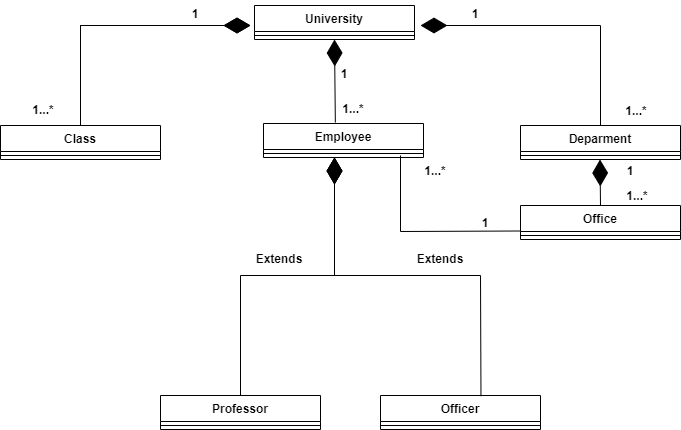

The diagram above was exported from draw.io. Its source (the exported page's mxGraphModel, read from the mxfile embedded in the PNG):
<mxGraphModel dx="1038" dy="579" grid="1" gridSize="10" guides="1" tooltips="1" connect="1" arrows="1" fold="1" page="1" pageScale="1" pageWidth="827" pageHeight="1169" math="0" shadow="0">
  <root>
    <mxCell id="0" />
    <mxCell id="1" parent="0" />
    <mxCell id="A69hCcQCzWyus0dB0W-F-2" value="University" style="swimlane;fontStyle=1;align=center;verticalAlign=top;childLayout=stackLayout;horizontal=1;startSize=26;horizontalStack=0;resizeParent=1;resizeParentMax=0;resizeLast=0;collapsible=1;marginBottom=0;" vertex="1" parent="1">
      <mxGeometry x="334" y="10" width="160" height="34" as="geometry" />
    </mxCell>
    <mxCell id="A69hCcQCzWyus0dB0W-F-4" value="" style="line;strokeWidth=1;fillColor=none;align=left;verticalAlign=middle;spacingTop=-1;spacingLeft=3;spacingRight=3;rotatable=0;labelPosition=right;points=[];portConstraint=eastwest;strokeColor=inherit;" vertex="1" parent="A69hCcQCzWyus0dB0W-F-2">
      <mxGeometry y="26" width="160" height="8" as="geometry" />
    </mxCell>
    <mxCell id="A69hCcQCzWyus0dB0W-F-6" value="Class" style="swimlane;fontStyle=1;align=center;verticalAlign=top;childLayout=stackLayout;horizontal=1;startSize=26;horizontalStack=0;resizeParent=1;resizeParentMax=0;resizeLast=0;collapsible=1;marginBottom=0;" vertex="1" parent="1">
      <mxGeometry x="80" y="130" width="160" height="34" as="geometry" />
    </mxCell>
    <mxCell id="A69hCcQCzWyus0dB0W-F-8" value="" style="line;strokeWidth=1;fillColor=none;align=left;verticalAlign=middle;spacingTop=-1;spacingLeft=3;spacingRight=3;rotatable=0;labelPosition=right;points=[];portConstraint=eastwest;strokeColor=inherit;" vertex="1" parent="A69hCcQCzWyus0dB0W-F-6">
      <mxGeometry y="26" width="160" height="8" as="geometry" />
    </mxCell>
    <mxCell id="A69hCcQCzWyus0dB0W-F-10" value="Employee" style="swimlane;fontStyle=1;align=center;verticalAlign=top;childLayout=stackLayout;horizontal=1;startSize=26;horizontalStack=0;resizeParent=1;resizeParentMax=0;resizeLast=0;collapsible=1;marginBottom=0;" vertex="1" parent="1">
      <mxGeometry x="343" y="128" width="160" height="34" as="geometry" />
    </mxCell>
    <mxCell id="A69hCcQCzWyus0dB0W-F-11" value="" style="line;strokeWidth=1;fillColor=none;align=left;verticalAlign=middle;spacingTop=-1;spacingLeft=3;spacingRight=3;rotatable=0;labelPosition=right;points=[];portConstraint=eastwest;strokeColor=inherit;" vertex="1" parent="A69hCcQCzWyus0dB0W-F-10">
      <mxGeometry y="26" width="160" height="8" as="geometry" />
    </mxCell>
    <mxCell id="A69hCcQCzWyus0dB0W-F-12" value="Deparment" style="swimlane;fontStyle=1;align=center;verticalAlign=top;childLayout=stackLayout;horizontal=1;startSize=26;horizontalStack=0;resizeParent=1;resizeParentMax=0;resizeLast=0;collapsible=1;marginBottom=0;" vertex="1" parent="1">
      <mxGeometry x="600" y="130" width="160" height="34" as="geometry" />
    </mxCell>
    <mxCell id="A69hCcQCzWyus0dB0W-F-13" value="" style="line;strokeWidth=1;fillColor=none;align=left;verticalAlign=middle;spacingTop=-1;spacingLeft=3;spacingRight=3;rotatable=0;labelPosition=right;points=[];portConstraint=eastwest;strokeColor=inherit;" vertex="1" parent="A69hCcQCzWyus0dB0W-F-12">
      <mxGeometry y="26" width="160" height="8" as="geometry" />
    </mxCell>
    <mxCell id="A69hCcQCzWyus0dB0W-F-15" value="" style="endArrow=diamondThin;endFill=1;endSize=24;html=1;rounded=0;exitX=0.5;exitY=0;exitDx=0;exitDy=0;" edge="1" parent="1" source="A69hCcQCzWyus0dB0W-F-6">
      <mxGeometry width="160" relative="1" as="geometry">
        <mxPoint x="170" y="30" as="sourcePoint" />
        <mxPoint x="330" y="30" as="targetPoint" />
        <Array as="points">
          <mxPoint x="160" y="30" />
        </Array>
      </mxGeometry>
    </mxCell>
    <mxCell id="A69hCcQCzWyus0dB0W-F-16" value="" style="endArrow=diamondThin;endFill=1;endSize=24;html=1;rounded=0;exitX=0.5;exitY=0;exitDx=0;exitDy=0;" edge="1" parent="1" source="A69hCcQCzWyus0dB0W-F-6">
      <mxGeometry width="160" relative="1" as="geometry">
        <mxPoint x="160" y="130" as="sourcePoint" />
        <mxPoint x="330" y="30" as="targetPoint" />
        <Array as="points">
          <mxPoint x="160" y="80" />
          <mxPoint x="160" y="30" />
        </Array>
      </mxGeometry>
    </mxCell>
    <mxCell id="A69hCcQCzWyus0dB0W-F-17" value="" style="endArrow=diamondThin;endFill=1;endSize=24;html=1;rounded=0;exitX=0.5;exitY=0;exitDx=0;exitDy=0;" edge="1" parent="1" source="A69hCcQCzWyus0dB0W-F-12">
      <mxGeometry width="160" relative="1" as="geometry">
        <mxPoint x="580" y="90" as="sourcePoint" />
        <mxPoint x="500" y="30" as="targetPoint" />
        <Array as="points">
          <mxPoint x="680" y="30" />
        </Array>
      </mxGeometry>
    </mxCell>
    <mxCell id="A69hCcQCzWyus0dB0W-F-18" value="" style="endArrow=diamondThin;endFill=1;endSize=24;html=1;rounded=0;exitX=0.449;exitY=-0.029;exitDx=0;exitDy=0;exitPerimeter=0;" edge="1" parent="1" source="A69hCcQCzWyus0dB0W-F-10">
      <mxGeometry width="160" relative="1" as="geometry">
        <mxPoint x="414" y="120" as="sourcePoint" />
        <mxPoint x="414" y="44" as="targetPoint" />
      </mxGeometry>
    </mxCell>
    <mxCell id="A69hCcQCzWyus0dB0W-F-19" value="" style="endArrow=diamondThin;endFill=1;endSize=24;html=1;rounded=0;startArrow=none;exitX=0.47;exitY=0.225;exitDx=0;exitDy=0;exitPerimeter=0;" edge="1" parent="1">
      <mxGeometry width="160" relative="1" as="geometry">
        <mxPoint x="414" y="264.04999999999995" as="sourcePoint" />
        <mxPoint x="414" y="162" as="targetPoint" />
      </mxGeometry>
    </mxCell>
    <mxCell id="A69hCcQCzWyus0dB0W-F-35" value="Professor" style="swimlane;fontStyle=1;align=center;verticalAlign=top;childLayout=stackLayout;horizontal=1;startSize=26;horizontalStack=0;resizeParent=1;resizeParentMax=0;resizeLast=0;collapsible=1;marginBottom=0;" vertex="1" parent="1">
      <mxGeometry x="240" y="400" width="160" height="34" as="geometry" />
    </mxCell>
    <mxCell id="A69hCcQCzWyus0dB0W-F-37" value="" style="line;strokeWidth=1;fillColor=none;align=left;verticalAlign=middle;spacingTop=-1;spacingLeft=3;spacingRight=3;rotatable=0;labelPosition=right;points=[];portConstraint=eastwest;strokeColor=inherit;" vertex="1" parent="A69hCcQCzWyus0dB0W-F-35">
      <mxGeometry y="26" width="160" height="8" as="geometry" />
    </mxCell>
    <mxCell id="A69hCcQCzWyus0dB0W-F-39" value="Officer" style="swimlane;fontStyle=1;align=center;verticalAlign=top;childLayout=stackLayout;horizontal=1;startSize=26;horizontalStack=0;resizeParent=1;resizeParentMax=0;resizeLast=0;collapsible=1;marginBottom=0;" vertex="1" parent="1">
      <mxGeometry x="460" y="400" width="160" height="34" as="geometry" />
    </mxCell>
    <mxCell id="A69hCcQCzWyus0dB0W-F-40" value="" style="line;strokeWidth=1;fillColor=none;align=left;verticalAlign=middle;spacingTop=-1;spacingLeft=3;spacingRight=3;rotatable=0;labelPosition=right;points=[];portConstraint=eastwest;strokeColor=inherit;" vertex="1" parent="A69hCcQCzWyus0dB0W-F-39">
      <mxGeometry y="26" width="160" height="8" as="geometry" />
    </mxCell>
    <mxCell id="A69hCcQCzWyus0dB0W-F-41" value="Office" style="swimlane;fontStyle=1;align=center;verticalAlign=top;childLayout=stackLayout;horizontal=1;startSize=26;horizontalStack=0;resizeParent=1;resizeParentMax=0;resizeLast=0;collapsible=1;marginBottom=0;" vertex="1" parent="1">
      <mxGeometry x="600" y="210" width="160" height="34" as="geometry" />
    </mxCell>
    <mxCell id="A69hCcQCzWyus0dB0W-F-50" value="" style="endArrow=diamondThin;endFill=1;endSize=24;html=1;rounded=0;" edge="1" parent="A69hCcQCzWyus0dB0W-F-41">
      <mxGeometry width="160" relative="1" as="geometry">
        <mxPoint x="80" as="sourcePoint" />
        <mxPoint x="79.5" y="-46" as="targetPoint" />
      </mxGeometry>
    </mxCell>
    <mxCell id="A69hCcQCzWyus0dB0W-F-42" value="" style="line;strokeWidth=1;fillColor=none;align=left;verticalAlign=middle;spacingTop=-1;spacingLeft=3;spacingRight=3;rotatable=0;labelPosition=right;points=[];portConstraint=eastwest;strokeColor=inherit;" vertex="1" parent="A69hCcQCzWyus0dB0W-F-41">
      <mxGeometry y="26" width="160" height="8" as="geometry" />
    </mxCell>
    <mxCell id="A69hCcQCzWyus0dB0W-F-46" value="" style="endArrow=none;html=1;rounded=0;entryX=0;entryY=0.75;entryDx=0;entryDy=0;" edge="1" parent="1" target="A69hCcQCzWyus0dB0W-F-41">
      <mxGeometry width="50" height="50" relative="1" as="geometry">
        <mxPoint x="480" y="160" as="sourcePoint" />
        <mxPoint x="580" y="240" as="targetPoint" />
        <Array as="points">
          <mxPoint x="480" y="236" />
        </Array>
      </mxGeometry>
    </mxCell>
    <mxCell id="A69hCcQCzWyus0dB0W-F-47" value="" style="endArrow=diamondThin;endFill=1;endSize=24;html=1;rounded=0;startArrow=none;exitX=0.47;exitY=0.225;exitDx=0;exitDy=0;exitPerimeter=0;" edge="1" parent="1">
      <mxGeometry width="160" relative="1" as="geometry">
        <mxPoint x="414" y="264.04999999999995" as="sourcePoint" />
        <mxPoint x="414" y="162" as="targetPoint" />
        <Array as="points">
          <mxPoint x="414" y="230" />
        </Array>
      </mxGeometry>
    </mxCell>
    <mxCell id="A69hCcQCzWyus0dB0W-F-48" value="" style="endArrow=diamondThin;endFill=1;endSize=24;html=1;rounded=0;startArrow=none;" edge="1" parent="1">
      <mxGeometry width="160" relative="1" as="geometry">
        <mxPoint x="414" y="280" as="sourcePoint" />
        <mxPoint x="414" y="162" as="targetPoint" />
        <Array as="points">
          <mxPoint x="414" y="230" />
          <mxPoint x="414" y="210" />
        </Array>
      </mxGeometry>
    </mxCell>
    <mxCell id="A69hCcQCzWyus0dB0W-F-49" value="" style="endArrow=none;html=1;rounded=0;exitX=0.5;exitY=0;exitDx=0;exitDy=0;entryX=0.628;entryY=0.018;entryDx=0;entryDy=0;entryPerimeter=0;" edge="1" parent="1" source="A69hCcQCzWyus0dB0W-F-35" target="A69hCcQCzWyus0dB0W-F-39">
      <mxGeometry width="50" height="50" relative="1" as="geometry">
        <mxPoint x="320" y="280" as="sourcePoint" />
        <mxPoint x="560" y="390" as="targetPoint" />
        <Array as="points">
          <mxPoint x="320" y="280" />
          <mxPoint x="560" y="280" />
        </Array>
      </mxGeometry>
    </mxCell>
    <mxCell id="A69hCcQCzWyus0dB0W-F-51" value="Extends" style="text;align=center;fontStyle=1;verticalAlign=middle;spacingLeft=3;spacingRight=3;strokeColor=none;rotatable=0;points=[[0,0.5],[1,0.5]];portConstraint=eastwest;" vertex="1" parent="1">
      <mxGeometry x="480" y="250" width="80" height="26" as="geometry" />
    </mxCell>
    <mxCell id="A69hCcQCzWyus0dB0W-F-52" value="Extends" style="text;align=center;fontStyle=1;verticalAlign=middle;spacingLeft=3;spacingRight=3;strokeColor=none;rotatable=0;points=[[0,0.5],[1,0.5]];portConstraint=eastwest;" vertex="1" parent="1">
      <mxGeometry x="319" y="250" width="80" height="26" as="geometry" />
    </mxCell>
    <mxCell id="A69hCcQCzWyus0dB0W-F-53" value="1...*" style="text;align=center;fontStyle=1;verticalAlign=middle;spacingLeft=3;spacingRight=3;strokeColor=none;rotatable=0;points=[[0,0.5],[1,0.5]];portConstraint=eastwest;" vertex="1" parent="1">
      <mxGeometry x="88" y="101" width="70" height="26" as="geometry" />
    </mxCell>
    <mxCell id="A69hCcQCzWyus0dB0W-F-54" value="1...*" style="text;align=center;fontStyle=1;verticalAlign=middle;spacingLeft=3;spacingRight=3;strokeColor=none;rotatable=0;points=[[0,0.5],[1,0.5]];portConstraint=eastwest;" vertex="1" parent="1">
      <mxGeometry x="398" y="100" width="70" height="26" as="geometry" />
    </mxCell>
    <mxCell id="A69hCcQCzWyus0dB0W-F-55" value="1...*" style="text;align=center;fontStyle=1;verticalAlign=middle;spacingLeft=3;spacingRight=3;strokeColor=none;rotatable=0;points=[[0,0.5],[1,0.5]];portConstraint=eastwest;" vertex="1" parent="1">
      <mxGeometry x="681" y="102" width="70" height="26" as="geometry" />
    </mxCell>
    <mxCell id="A69hCcQCzWyus0dB0W-F-56" value="1...*" style="text;align=center;fontStyle=1;verticalAlign=middle;spacingLeft=3;spacingRight=3;strokeColor=none;rotatable=0;points=[[0,0.5],[1,0.5]];portConstraint=eastwest;" vertex="1" parent="1">
      <mxGeometry x="480" y="162" width="70" height="26" as="geometry" />
    </mxCell>
    <mxCell id="A69hCcQCzWyus0dB0W-F-57" value="1...*" style="text;align=center;fontStyle=1;verticalAlign=middle;spacingLeft=3;spacingRight=3;strokeColor=none;rotatable=0;points=[[0,0.5],[1,0.5]];portConstraint=eastwest;" vertex="1" parent="1">
      <mxGeometry x="682" y="192" width="70" height="16" as="geometry" />
    </mxCell>
    <mxCell id="A69hCcQCzWyus0dB0W-F-58" value="1" style="text;align=center;fontStyle=1;verticalAlign=middle;spacingLeft=3;spacingRight=3;strokeColor=none;rotatable=0;points=[[0,0.5],[1,0.5]];portConstraint=eastwest;" vertex="1" parent="1">
      <mxGeometry x="675" y="167" width="70" height="16" as="geometry" />
    </mxCell>
    <mxCell id="A69hCcQCzWyus0dB0W-F-59" value="1" style="text;align=center;fontStyle=1;verticalAlign=middle;spacingLeft=3;spacingRight=3;strokeColor=none;rotatable=0;points=[[0,0.5],[1,0.5]];portConstraint=eastwest;" vertex="1" parent="1">
      <mxGeometry x="530" y="219" width="70" height="16" as="geometry" />
    </mxCell>
    <mxCell id="A69hCcQCzWyus0dB0W-F-60" value="1" style="text;align=center;fontStyle=1;verticalAlign=middle;spacingLeft=3;spacingRight=3;strokeColor=none;rotatable=0;points=[[0,0.5],[1,0.5]];portConstraint=eastwest;" vertex="1" parent="1">
      <mxGeometry x="520" y="10" width="70" height="16" as="geometry" />
    </mxCell>
    <mxCell id="A69hCcQCzWyus0dB0W-F-61" value="1" style="text;align=center;fontStyle=1;verticalAlign=middle;spacingLeft=3;spacingRight=3;strokeColor=none;rotatable=0;points=[[0,0.5],[1,0.5]];portConstraint=eastwest;" vertex="1" parent="1">
      <mxGeometry x="389" y="70" width="70" height="16" as="geometry" />
    </mxCell>
    <mxCell id="A69hCcQCzWyus0dB0W-F-62" value="1" style="text;align=center;fontStyle=1;verticalAlign=middle;spacingLeft=3;spacingRight=3;strokeColor=none;rotatable=0;points=[[0,0.5],[1,0.5]];portConstraint=eastwest;" vertex="1" parent="1">
      <mxGeometry x="240" y="10" width="70" height="16" as="geometry" />
    </mxCell>
  </root>
</mxGraphModel>